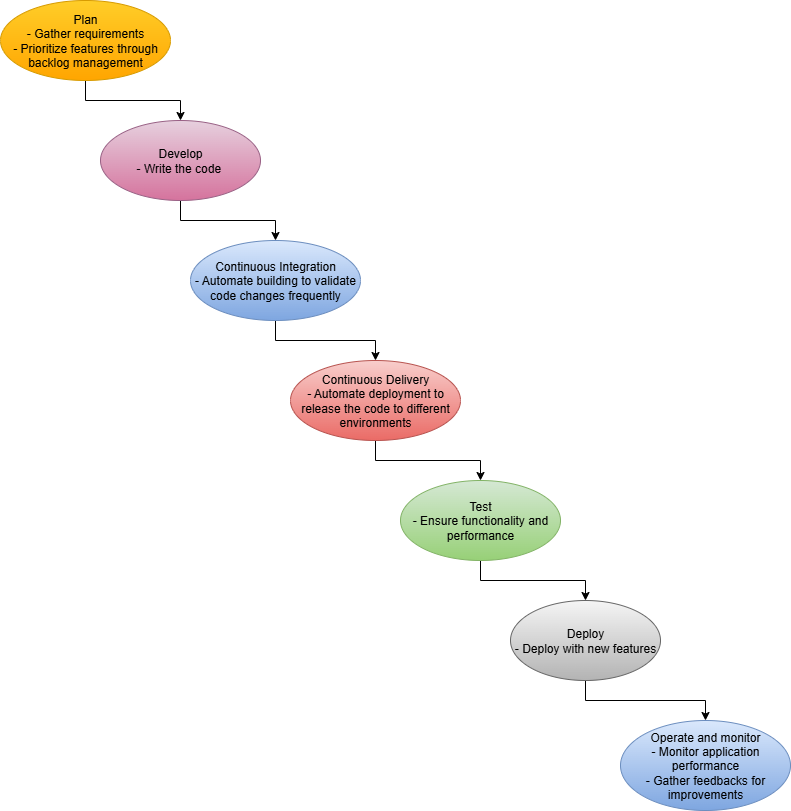

The diagram above was exported from draw.io. Its source (the exported page's mxGraphModel, read from the mxfile embedded in the PNG):
<mxGraphModel dx="1489" dy="851" grid="1" gridSize="10" guides="1" tooltips="1" connect="1" arrows="1" fold="1" page="1" pageScale="1" pageWidth="850" pageHeight="1100" math="0" shadow="0">
  <root>
    <mxCell id="0" />
    <mxCell id="1" parent="0" />
    <mxCell id="qHAL7KIVyZE1hEppQ3oF-18" value="" style="edgeStyle=orthogonalEdgeStyle;rounded=0;orthogonalLoop=1;jettySize=auto;html=1;" parent="1" source="qHAL7KIVyZE1hEppQ3oF-1" target="qHAL7KIVyZE1hEppQ3oF-3" edge="1">
      <mxGeometry relative="1" as="geometry" />
    </mxCell>
    <mxCell id="qHAL7KIVyZE1hEppQ3oF-1" value="Plan&lt;div&gt;- Gather requirements&lt;/div&gt;&lt;div&gt;- Prioritize features through backlog management&lt;/div&gt;" style="ellipse;whiteSpace=wrap;html=1;fillColor=#ffcd28;strokeColor=#d79b00;gradientColor=#ffa500;" parent="1" vertex="1">
      <mxGeometry x="40" y="40" width="170" height="80" as="geometry" />
    </mxCell>
    <mxCell id="qHAL7KIVyZE1hEppQ3oF-17" value="" style="edgeStyle=orthogonalEdgeStyle;rounded=0;orthogonalLoop=1;jettySize=auto;html=1;" parent="1" source="qHAL7KIVyZE1hEppQ3oF-3" target="qHAL7KIVyZE1hEppQ3oF-4" edge="1">
      <mxGeometry relative="1" as="geometry" />
    </mxCell>
    <mxCell id="qHAL7KIVyZE1hEppQ3oF-3" value="Develop&lt;div&gt;- Write the code&amp;nbsp;&lt;/div&gt;" style="ellipse;whiteSpace=wrap;html=1;fillColor=#e6d0de;strokeColor=#996185;gradientColor=#d5739d;" parent="1" vertex="1">
      <mxGeometry x="140" y="160" width="160" height="80" as="geometry" />
    </mxCell>
    <mxCell id="qHAL7KIVyZE1hEppQ3oF-16" value="" style="edgeStyle=orthogonalEdgeStyle;rounded=0;orthogonalLoop=1;jettySize=auto;html=1;" parent="1" source="qHAL7KIVyZE1hEppQ3oF-4" target="qHAL7KIVyZE1hEppQ3oF-5" edge="1">
      <mxGeometry relative="1" as="geometry" />
    </mxCell>
    <mxCell id="qHAL7KIVyZE1hEppQ3oF-4" value="Continuous Integration&lt;div&gt;- Automate building to validate code changes frequently&lt;/div&gt;" style="ellipse;whiteSpace=wrap;html=1;fillColor=#dae8fc;strokeColor=#6c8ebf;gradientColor=#7ea6e0;" parent="1" vertex="1">
      <mxGeometry x="230" y="280" width="170" height="80" as="geometry" />
    </mxCell>
    <mxCell id="qHAL7KIVyZE1hEppQ3oF-15" value="" style="edgeStyle=orthogonalEdgeStyle;rounded=0;orthogonalLoop=1;jettySize=auto;html=1;" parent="1" source="qHAL7KIVyZE1hEppQ3oF-5" target="qHAL7KIVyZE1hEppQ3oF-6" edge="1">
      <mxGeometry relative="1" as="geometry" />
    </mxCell>
    <mxCell id="qHAL7KIVyZE1hEppQ3oF-5" value="Continuous Delivery&lt;div&gt;- Automate deployment to release the code to different environments&lt;/div&gt;" style="ellipse;whiteSpace=wrap;html=1;fillColor=#f8cecc;gradientColor=#ea6b66;strokeColor=#b85450;" parent="1" vertex="1">
      <mxGeometry x="330" y="400" width="170" height="80" as="geometry" />
    </mxCell>
    <mxCell id="qHAL7KIVyZE1hEppQ3oF-14" value="" style="edgeStyle=orthogonalEdgeStyle;rounded=0;orthogonalLoop=1;jettySize=auto;html=1;" parent="1" source="qHAL7KIVyZE1hEppQ3oF-6" target="qHAL7KIVyZE1hEppQ3oF-7" edge="1">
      <mxGeometry relative="1" as="geometry" />
    </mxCell>
    <mxCell id="qHAL7KIVyZE1hEppQ3oF-6" value="Test&lt;div&gt;- Ensure functionality and performance&lt;/div&gt;" style="ellipse;whiteSpace=wrap;html=1;fillColor=#d5e8d4;gradientColor=#97d077;strokeColor=#82b366;" parent="1" vertex="1">
      <mxGeometry x="440" y="520" width="160" height="80" as="geometry" />
    </mxCell>
    <mxCell id="qHAL7KIVyZE1hEppQ3oF-19" value="" style="edgeStyle=orthogonalEdgeStyle;rounded=0;orthogonalLoop=1;jettySize=auto;html=1;" parent="1" source="qHAL7KIVyZE1hEppQ3oF-7" target="qHAL7KIVyZE1hEppQ3oF-8" edge="1">
      <mxGeometry relative="1" as="geometry" />
    </mxCell>
    <mxCell id="qHAL7KIVyZE1hEppQ3oF-7" value="Deploy&lt;div&gt;- Deploy with new features&lt;/div&gt;" style="ellipse;whiteSpace=wrap;html=1;fillColor=#f5f5f5;gradientColor=#b3b3b3;strokeColor=#666666;" parent="1" vertex="1">
      <mxGeometry x="550" y="640" width="150" height="80" as="geometry" />
    </mxCell>
    <mxCell id="qHAL7KIVyZE1hEppQ3oF-8" value="Operate and monitor&lt;div&gt;- Monitor application performance&lt;/div&gt;&lt;div&gt;- Gather feedbacks for improvements&lt;/div&gt;" style="ellipse;whiteSpace=wrap;html=1;fillColor=#dae8fc;strokeColor=#6c8ebf;gradientColor=#7ea6e0;" parent="1" vertex="1">
      <mxGeometry x="660" y="760" width="170" height="90" as="geometry" />
    </mxCell>
  </root>
</mxGraphModel>